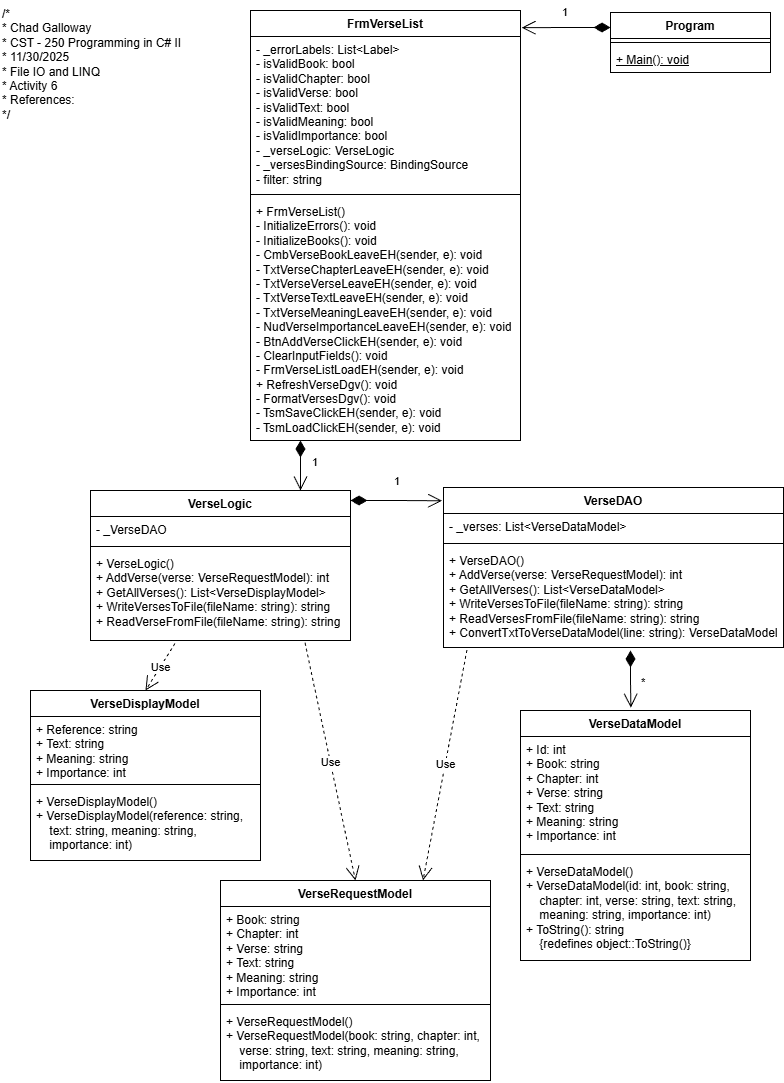

The diagram above was exported from draw.io. Its source (the exported page's mxGraphModel, read from the mxfile embedded in the PNG):
<mxGraphModel dx="1426" dy="743" grid="1" gridSize="10" guides="1" tooltips="1" connect="1" arrows="1" fold="1" page="1" pageScale="1" pageWidth="827" pageHeight="1169" math="0" shadow="0">
  <root>
    <mxCell id="WIyWlLk6GJQsqaUBKTNV-0" />
    <mxCell id="WIyWlLk6GJQsqaUBKTNV-1" parent="WIyWlLk6GJQsqaUBKTNV-0" />
    <mxCell id="_Tz8nVxp29_hwAzKqYyD-0" parent="WIyWlLk6GJQsqaUBKTNV-1" style="text;whiteSpace=wrap;html=1;" value="/* &#10; * Chad Galloway &#10; * CST - 250 Programming in C# II &#10; * 11/30/2025 &#10; * File IO and LINQ &#10; * Activity 6 &#10; * References: &#10; */" vertex="1">
      <mxGeometry height="140" width="210" x="20" y="10" as="geometry" />
    </mxCell>
    <mxCell id="_Tz8nVxp29_hwAzKqYyD-1" parent="WIyWlLk6GJQsqaUBKTNV-1" style="swimlane;fontStyle=1;align=center;verticalAlign=top;childLayout=stackLayout;horizontal=1;startSize=26;horizontalStack=0;resizeParent=1;resizeParentMax=0;resizeLast=0;collapsible=1;marginBottom=0;whiteSpace=wrap;html=1;" value="Program" vertex="1">
      <mxGeometry height="60" width="160" x="630" y="22" as="geometry" />
    </mxCell>
    <mxCell id="_Tz8nVxp29_hwAzKqYyD-3" parent="_Tz8nVxp29_hwAzKqYyD-1" style="line;strokeWidth=1;fillColor=none;align=left;verticalAlign=middle;spacingTop=-1;spacingLeft=3;spacingRight=3;rotatable=0;labelPosition=right;points=[];portConstraint=eastwest;strokeColor=inherit;" value="" vertex="1">
      <mxGeometry height="8" width="160" y="26" as="geometry" />
    </mxCell>
    <mxCell id="_Tz8nVxp29_hwAzKqYyD-4" parent="_Tz8nVxp29_hwAzKqYyD-1" style="text;strokeColor=none;fillColor=none;align=left;verticalAlign=top;spacingLeft=4;spacingRight=4;overflow=hidden;rotatable=0;points=[[0,0.5],[1,0.5]];portConstraint=eastwest;whiteSpace=wrap;html=1;" value="&lt;u&gt;+ Main(): void&lt;/u&gt;" vertex="1">
      <mxGeometry height="26" width="160" y="34" as="geometry" />
    </mxCell>
    <mxCell id="_Tz8nVxp29_hwAzKqYyD-5" parent="WIyWlLk6GJQsqaUBKTNV-1" style="swimlane;fontStyle=1;align=center;verticalAlign=top;childLayout=stackLayout;horizontal=1;startSize=26;horizontalStack=0;resizeParent=1;resizeParentMax=0;resizeLast=0;collapsible=1;marginBottom=0;whiteSpace=wrap;html=1;" value="VerseLogic" vertex="1">
      <mxGeometry height="150" width="260" x="110" y="500" as="geometry" />
    </mxCell>
    <mxCell id="_Tz8nVxp29_hwAzKqYyD-6" parent="_Tz8nVxp29_hwAzKqYyD-5" style="text;strokeColor=none;fillColor=none;align=left;verticalAlign=top;spacingLeft=4;spacingRight=4;overflow=hidden;rotatable=0;points=[[0,0.5],[1,0.5]];portConstraint=eastwest;whiteSpace=wrap;html=1;" value="- _VerseDAO" vertex="1">
      <mxGeometry height="26" width="260" y="26" as="geometry" />
    </mxCell>
    <mxCell id="_Tz8nVxp29_hwAzKqYyD-7" parent="_Tz8nVxp29_hwAzKqYyD-5" style="line;strokeWidth=1;fillColor=none;align=left;verticalAlign=middle;spacingTop=-1;spacingLeft=3;spacingRight=3;rotatable=0;labelPosition=right;points=[];portConstraint=eastwest;strokeColor=inherit;" value="" vertex="1">
      <mxGeometry height="8" width="260" y="52" as="geometry" />
    </mxCell>
    <mxCell id="_Tz8nVxp29_hwAzKqYyD-8" parent="_Tz8nVxp29_hwAzKqYyD-5" style="text;strokeColor=none;fillColor=none;align=left;verticalAlign=top;spacingLeft=4;spacingRight=4;overflow=hidden;rotatable=0;points=[[0,0.5],[1,0.5]];portConstraint=eastwest;whiteSpace=wrap;html=1;" value="+ VerseLogic()&lt;div&gt;+ AddVerse(verse: VerseRequestModel): int&lt;/div&gt;&lt;div&gt;+ GetAllVerses(): List&amp;lt;VerseDisplayModel&amp;gt;&lt;/div&gt;&lt;div&gt;+ WriteVersesToFile(fileName: string): string&lt;/div&gt;&lt;div&gt;+ ReadVerseFromFile(fileName: string): string&lt;/div&gt;" vertex="1">
      <mxGeometry height="90" width="260" y="60" as="geometry" />
    </mxCell>
    <mxCell id="_Tz8nVxp29_hwAzKqYyD-9" parent="WIyWlLk6GJQsqaUBKTNV-1" style="swimlane;fontStyle=1;align=center;verticalAlign=top;childLayout=stackLayout;horizontal=1;startSize=26;horizontalStack=0;resizeParent=1;resizeParentMax=0;resizeLast=0;collapsible=1;marginBottom=0;whiteSpace=wrap;html=1;" value="FrmVerseList" vertex="1">
      <mxGeometry height="430" width="270" x="270" y="20" as="geometry" />
    </mxCell>
    <mxCell id="_Tz8nVxp29_hwAzKqYyD-10" parent="_Tz8nVxp29_hwAzKqYyD-9" style="text;strokeColor=none;fillColor=none;align=left;verticalAlign=top;spacingLeft=4;spacingRight=4;overflow=hidden;rotatable=0;points=[[0,0.5],[1,0.5]];portConstraint=eastwest;whiteSpace=wrap;html=1;" value="&lt;div&gt;- _errorLabels: List&amp;lt;Label&amp;gt;&lt;/div&gt;&lt;div&gt;- isValidBook: bool&lt;/div&gt;&lt;div&gt;- isValidChapter&lt;span style=&quot;background-color: transparent; color: light-dark(rgb(0, 0, 0), rgb(255, 255, 255));&quot;&gt;: bool&lt;/span&gt;&lt;/div&gt;&lt;div&gt;- isValidVerse&lt;span style=&quot;background-color: transparent; color: light-dark(rgb(0, 0, 0), rgb(255, 255, 255));&quot;&gt;: bool&lt;/span&gt;&lt;/div&gt;&lt;div&gt;- isValidText&lt;span style=&quot;background-color: transparent; color: light-dark(rgb(0, 0, 0), rgb(255, 255, 255));&quot;&gt;: bool&lt;/span&gt;&lt;/div&gt;&lt;div&gt;- isValidMeaning&lt;span style=&quot;background-color: transparent; color: light-dark(rgb(0, 0, 0), rgb(255, 255, 255));&quot;&gt;: bool&lt;/span&gt;&lt;/div&gt;&lt;div&gt;- isValidImportance&lt;span style=&quot;background-color: transparent; color: light-dark(rgb(0, 0, 0), rgb(255, 255, 255));&quot;&gt;: bool&lt;/span&gt;&lt;/div&gt;&lt;div&gt;- _verseLogic: VerseLogic&lt;/div&gt;&lt;div&gt;- _versesBindingSource: BindingSource&lt;/div&gt;&lt;div&gt;- filter: string&lt;/div&gt;&lt;div&gt;&lt;br&gt;&lt;/div&gt;" vertex="1">
      <mxGeometry height="154" width="270" y="26" as="geometry" />
    </mxCell>
    <mxCell id="_Tz8nVxp29_hwAzKqYyD-11" parent="_Tz8nVxp29_hwAzKqYyD-9" style="line;strokeWidth=1;fillColor=none;align=left;verticalAlign=middle;spacingTop=-1;spacingLeft=3;spacingRight=3;rotatable=0;labelPosition=right;points=[];portConstraint=eastwest;strokeColor=inherit;" value="" vertex="1">
      <mxGeometry height="8" width="270" y="180" as="geometry" />
    </mxCell>
    <mxCell id="_Tz8nVxp29_hwAzKqYyD-12" parent="_Tz8nVxp29_hwAzKqYyD-9" style="text;strokeColor=none;fillColor=none;align=left;verticalAlign=top;spacingLeft=4;spacingRight=4;overflow=hidden;rotatable=0;points=[[0,0.5],[1,0.5]];portConstraint=eastwest;whiteSpace=wrap;html=1;" value="&lt;div&gt;+ FrmVerseList()&lt;/div&gt;&lt;div&gt;&lt;span style=&quot;background-color: transparent; color: light-dark(rgb(0, 0, 0), rgb(255, 255, 255));&quot;&gt;- InitializeErrors(): void&lt;/span&gt;&lt;/div&gt;&lt;div&gt;- InitializeBooks(): void&lt;/div&gt;&lt;div&gt;- CmbVerseBookLeaveEH(sender, e): void&lt;/div&gt;&lt;div&gt;- TxtVerseChapterLeaveEH(sender, e): void&lt;/div&gt;&lt;div&gt;- TxtVerseVerseLeaveEH(sender, e): void&lt;/div&gt;&lt;div&gt;- TxtVerseTextLeaveEH(sender, e): void&lt;/div&gt;&lt;div&gt;&lt;span style=&quot;background-color: transparent; color: light-dark(rgb(0, 0, 0), rgb(255, 255, 255));&quot;&gt;- TxtVerseMeaningLeaveEH(sender, e): void&lt;/span&gt;&lt;/div&gt;&lt;div&gt;- NudVerseImportanceLeaveEH(sender, e): void&lt;/div&gt;&lt;div&gt;- BtnAddVerseClickEH(sender, e): void&lt;/div&gt;&lt;div&gt;- ClearInputFields(): void&lt;/div&gt;&lt;div&gt;- FrmVerseListLoadEH(sender, e): void&lt;/div&gt;&lt;div&gt;+ RefreshVerseDgv(): void&lt;/div&gt;&lt;div&gt;- FormatVersesDgv(): void&lt;/div&gt;&lt;div&gt;- TsmSaveClickEH(sender, e): void&lt;/div&gt;&lt;div&gt;- TsmLoadClickEH(sender, e): void&lt;/div&gt;" vertex="1">
      <mxGeometry height="242" width="270" y="188" as="geometry" />
    </mxCell>
    <mxCell id="_Tz8nVxp29_hwAzKqYyD-13" parent="WIyWlLk6GJQsqaUBKTNV-1" style="swimlane;fontStyle=1;align=center;verticalAlign=top;childLayout=stackLayout;horizontal=1;startSize=26;horizontalStack=0;resizeParent=1;resizeParentMax=0;resizeLast=0;collapsible=1;marginBottom=0;whiteSpace=wrap;html=1;" value="VerseDataModel" vertex="1">
      <mxGeometry height="250" width="230" x="540" y="720" as="geometry" />
    </mxCell>
    <mxCell id="_Tz8nVxp29_hwAzKqYyD-14" parent="_Tz8nVxp29_hwAzKqYyD-13" style="text;strokeColor=none;fillColor=none;align=left;verticalAlign=top;spacingLeft=4;spacingRight=4;overflow=hidden;rotatable=0;points=[[0,0.5],[1,0.5]];portConstraint=eastwest;whiteSpace=wrap;html=1;" value="+ Id: int&lt;div&gt;+ Book: string&lt;/div&gt;&lt;div&gt;+ Chapter: int&lt;/div&gt;&lt;div&gt;+ Verse: string&lt;/div&gt;&lt;div&gt;+ Text: string&lt;/div&gt;&lt;div&gt;+ Meaning: string&lt;/div&gt;&lt;div&gt;+ Importance: int&lt;/div&gt;" vertex="1">
      <mxGeometry height="114" width="230" y="26" as="geometry" />
    </mxCell>
    <mxCell id="_Tz8nVxp29_hwAzKqYyD-15" parent="_Tz8nVxp29_hwAzKqYyD-13" style="line;strokeWidth=1;fillColor=none;align=left;verticalAlign=middle;spacingTop=-1;spacingLeft=3;spacingRight=3;rotatable=0;labelPosition=right;points=[];portConstraint=eastwest;strokeColor=inherit;" value="" vertex="1">
      <mxGeometry height="8" width="230" y="140" as="geometry" />
    </mxCell>
    <mxCell id="_Tz8nVxp29_hwAzKqYyD-16" parent="_Tz8nVxp29_hwAzKqYyD-13" style="text;strokeColor=none;fillColor=none;align=left;verticalAlign=top;spacingLeft=4;spacingRight=4;overflow=hidden;rotatable=0;points=[[0,0.5],[1,0.5]];portConstraint=eastwest;whiteSpace=wrap;html=1;" value="+ VerseDataModel()&lt;div&gt;+ VerseDataModel(id: int, book: string,&amp;nbsp; &amp;nbsp; &amp;nbsp; &amp;nbsp; chapter: int, verse: string, text: string,&amp;nbsp; &amp;nbsp; &amp;nbsp; meaning: string, importance: int)&lt;/div&gt;&lt;div&gt;+ ToString(): string&amp;nbsp;&lt;/div&gt;&lt;div&gt;&amp;nbsp; &amp;nbsp; {redefines object::ToString()}&lt;/div&gt;" vertex="1">
      <mxGeometry height="102" width="230" y="148" as="geometry" />
    </mxCell>
    <mxCell id="_Tz8nVxp29_hwAzKqYyD-17" parent="WIyWlLk6GJQsqaUBKTNV-1" style="swimlane;fontStyle=1;align=center;verticalAlign=top;childLayout=stackLayout;horizontal=1;startSize=26;horizontalStack=0;resizeParent=1;resizeParentMax=0;resizeLast=0;collapsible=1;marginBottom=0;whiteSpace=wrap;html=1;" value="VerseDisplayModel" vertex="1">
      <mxGeometry height="170" width="230" x="50" y="700" as="geometry" />
    </mxCell>
    <mxCell id="_Tz8nVxp29_hwAzKqYyD-18" parent="_Tz8nVxp29_hwAzKqYyD-17" style="text;strokeColor=none;fillColor=none;align=left;verticalAlign=top;spacingLeft=4;spacingRight=4;overflow=hidden;rotatable=0;points=[[0,0.5],[1,0.5]];portConstraint=eastwest;whiteSpace=wrap;html=1;" value="+ Reference: string&lt;div&gt;+ Text: string&lt;/div&gt;&lt;div&gt;+ Meaning: string&lt;/div&gt;&lt;div&gt;+ Importance: int&lt;/div&gt;" vertex="1">
      <mxGeometry height="64" width="230" y="26" as="geometry" />
    </mxCell>
    <mxCell id="_Tz8nVxp29_hwAzKqYyD-19" parent="_Tz8nVxp29_hwAzKqYyD-17" style="line;strokeWidth=1;fillColor=none;align=left;verticalAlign=middle;spacingTop=-1;spacingLeft=3;spacingRight=3;rotatable=0;labelPosition=right;points=[];portConstraint=eastwest;strokeColor=inherit;" value="" vertex="1">
      <mxGeometry height="8" width="230" y="90" as="geometry" />
    </mxCell>
    <mxCell id="_Tz8nVxp29_hwAzKqYyD-20" parent="_Tz8nVxp29_hwAzKqYyD-17" style="text;strokeColor=none;fillColor=none;align=left;verticalAlign=top;spacingLeft=4;spacingRight=4;overflow=hidden;rotatable=0;points=[[0,0.5],[1,0.5]];portConstraint=eastwest;whiteSpace=wrap;html=1;" value="+ VerseDisplayModel()&lt;div&gt;+ VerseDisplayModel(reference&lt;span style=&quot;background-color: transparent; color: light-dark(rgb(0, 0, 0), rgb(255, 255, 255));&quot;&gt;: string,&amp;nbsp; &amp;nbsp; &amp;nbsp; &amp;nbsp; text: string, meaning: string,&amp;nbsp; &amp;nbsp; &amp;nbsp; &amp;nbsp; &amp;nbsp; &amp;nbsp; &amp;nbsp; &amp;nbsp; &amp;nbsp; &amp;nbsp; &amp;nbsp; importance: int&lt;/span&gt;&lt;span style=&quot;background-color: transparent; color: light-dark(rgb(0, 0, 0), rgb(255, 255, 255));&quot;&gt;)&lt;/span&gt;&lt;/div&gt;" vertex="1">
      <mxGeometry height="72" width="230" y="98" as="geometry" />
    </mxCell>
    <mxCell id="_Tz8nVxp29_hwAzKqYyD-21" parent="WIyWlLk6GJQsqaUBKTNV-1" style="swimlane;fontStyle=1;align=center;verticalAlign=top;childLayout=stackLayout;horizontal=1;startSize=26;horizontalStack=0;resizeParent=1;resizeParentMax=0;resizeLast=0;collapsible=1;marginBottom=0;whiteSpace=wrap;html=1;" value="VerseRequestModel" vertex="1">
      <mxGeometry height="200" width="270" x="240" y="890" as="geometry" />
    </mxCell>
    <mxCell id="_Tz8nVxp29_hwAzKqYyD-22" parent="_Tz8nVxp29_hwAzKqYyD-21" style="text;strokeColor=none;fillColor=none;align=left;verticalAlign=top;spacingLeft=4;spacingRight=4;overflow=hidden;rotatable=0;points=[[0,0.5],[1,0.5]];portConstraint=eastwest;whiteSpace=wrap;html=1;" value="&lt;div&gt;+ Book: string&lt;/div&gt;&lt;div&gt;+ Chapter: int&lt;/div&gt;&lt;div&gt;+ Verse: string&lt;/div&gt;&lt;div&gt;+ Text: string&lt;/div&gt;&lt;div&gt;+ Meaning: string&lt;/div&gt;&lt;div&gt;+ Importance: int&lt;/div&gt;" vertex="1">
      <mxGeometry height="94" width="270" y="26" as="geometry" />
    </mxCell>
    <mxCell id="_Tz8nVxp29_hwAzKqYyD-23" parent="_Tz8nVxp29_hwAzKqYyD-21" style="line;strokeWidth=1;fillColor=none;align=left;verticalAlign=middle;spacingTop=-1;spacingLeft=3;spacingRight=3;rotatable=0;labelPosition=right;points=[];portConstraint=eastwest;strokeColor=inherit;" value="" vertex="1">
      <mxGeometry height="8" width="270" y="120" as="geometry" />
    </mxCell>
    <mxCell id="_Tz8nVxp29_hwAzKqYyD-24" parent="_Tz8nVxp29_hwAzKqYyD-21" style="text;strokeColor=none;fillColor=none;align=left;verticalAlign=top;spacingLeft=4;spacingRight=4;overflow=hidden;rotatable=0;points=[[0,0.5],[1,0.5]];portConstraint=eastwest;whiteSpace=wrap;html=1;" value="+ VerseRequestModel()&lt;div&gt;+ VerseRequestModel(book: string, chapter: int,&amp;nbsp; &amp;nbsp; &amp;nbsp; verse: string, text: string, meaning: string,&amp;nbsp; &amp;nbsp; &amp;nbsp; &amp;nbsp; &amp;nbsp; &amp;nbsp; importance: int)&lt;/div&gt;" vertex="1">
      <mxGeometry height="72" width="270" y="128" as="geometry" />
    </mxCell>
    <mxCell id="_Tz8nVxp29_hwAzKqYyD-25" parent="WIyWlLk6GJQsqaUBKTNV-1" style="swimlane;fontStyle=1;align=center;verticalAlign=top;childLayout=stackLayout;horizontal=1;startSize=26;horizontalStack=0;resizeParent=1;resizeParentMax=0;resizeLast=0;collapsible=1;marginBottom=0;whiteSpace=wrap;html=1;" value="VerseDAO" vertex="1">
      <mxGeometry height="160" width="340" x="463" y="497" as="geometry" />
    </mxCell>
    <mxCell id="_Tz8nVxp29_hwAzKqYyD-26" parent="_Tz8nVxp29_hwAzKqYyD-25" style="text;strokeColor=none;fillColor=none;align=left;verticalAlign=top;spacingLeft=4;spacingRight=4;overflow=hidden;rotatable=0;points=[[0,0.5],[1,0.5]];portConstraint=eastwest;whiteSpace=wrap;html=1;" value="- _verses: List&amp;lt;VerseDataModel&amp;gt;" vertex="1">
      <mxGeometry height="26" width="340" y="26" as="geometry" />
    </mxCell>
    <mxCell id="_Tz8nVxp29_hwAzKqYyD-27" parent="_Tz8nVxp29_hwAzKqYyD-25" style="line;strokeWidth=1;fillColor=none;align=left;verticalAlign=middle;spacingTop=-1;spacingLeft=3;spacingRight=3;rotatable=0;labelPosition=right;points=[];portConstraint=eastwest;strokeColor=inherit;" value="" vertex="1">
      <mxGeometry height="8" width="340" y="52" as="geometry" />
    </mxCell>
    <mxCell id="_Tz8nVxp29_hwAzKqYyD-28" parent="_Tz8nVxp29_hwAzKqYyD-25" style="text;strokeColor=none;fillColor=none;align=left;verticalAlign=top;spacingLeft=4;spacingRight=4;overflow=hidden;rotatable=0;points=[[0,0.5],[1,0.5]];portConstraint=eastwest;whiteSpace=wrap;html=1;" value="+ VerseDAO()&lt;div&gt;+ AddVerse(verse: VerseRequestModel): int&lt;/div&gt;&lt;div&gt;+ GetAllVerses(): List&amp;lt;VerseDataModel&amp;gt;&lt;/div&gt;&lt;div&gt;+ WriteVersesToFile(fileName: string): string&lt;/div&gt;&lt;div&gt;+ ReadVersesFromFile(fileName: string): string&lt;/div&gt;&lt;div&gt;+ ConvertTxtToVerseDataModel(line: string): VerseDataModel&lt;/div&gt;" vertex="1">
      <mxGeometry height="100" width="340" y="60" as="geometry" />
    </mxCell>
    <mxCell id="H4_eKGtClI8GP9rJCsCy-51" edge="1" parent="WIyWlLk6GJQsqaUBKTNV-1" source="_Tz8nVxp29_hwAzKqYyD-1" style="endArrow=open;html=1;endSize=12;startArrow=diamondThin;startSize=14;startFill=1;edgeStyle=orthogonalEdgeStyle;align=left;verticalAlign=bottom;rounded=0;exitX=0;exitY=0.25;exitDx=0;exitDy=0;entryX=1.004;entryY=0.04;entryDx=0;entryDy=0;entryPerimeter=0;" target="_Tz8nVxp29_hwAzKqYyD-9" value="1">
      <mxGeometry relative="1" x="0.1305" y="-6" as="geometry">
        <mxPoint as="offset" />
        <mxPoint x="570" y="190" as="sourcePoint" />
        <mxPoint x="570" y="50" as="targetPoint" />
      </mxGeometry>
    </mxCell>
    <mxCell id="H4_eKGtClI8GP9rJCsCy-52" edge="1" parent="WIyWlLk6GJQsqaUBKTNV-1" source="_Tz8nVxp29_hwAzKqYyD-12" style="endArrow=open;html=1;endSize=12;startArrow=diamondThin;startSize=14;startFill=1;edgeStyle=orthogonalEdgeStyle;align=left;verticalAlign=bottom;rounded=0;exitX=0.185;exitY=1;exitDx=0;exitDy=0;exitPerimeter=0;" value="1">
      <mxGeometry relative="1" x="0.2502" y="10" as="geometry">
        <mxPoint as="offset" />
        <mxPoint x="321" y="430" as="sourcePoint" />
        <mxPoint x="320" y="500" as="targetPoint" />
      </mxGeometry>
    </mxCell>
    <mxCell id="H4_eKGtClI8GP9rJCsCy-53" edge="1" parent="WIyWlLk6GJQsqaUBKTNV-1" style="endArrow=open;html=1;endSize=12;startArrow=diamondThin;startSize=14;startFill=1;edgeStyle=orthogonalEdgeStyle;align=left;verticalAlign=bottom;rounded=0;entryX=-0.004;entryY=0.083;entryDx=0;entryDy=0;entryPerimeter=0;" target="_Tz8nVxp29_hwAzKqYyD-25" value="1">
      <mxGeometry relative="1" x="-0.0822" y="10" as="geometry">
        <mxPoint as="offset" />
        <mxPoint x="370" y="510" as="sourcePoint" />
        <mxPoint x="530" y="510" as="targetPoint" />
      </mxGeometry>
    </mxCell>
    <mxCell id="H4_eKGtClI8GP9rJCsCy-55" edge="1" parent="WIyWlLk6GJQsqaUBKTNV-1" source="_Tz8nVxp29_hwAzKqYyD-28" style="endArrow=open;endSize=12;dashed=1;html=1;rounded=0;exitX=0.069;exitY=1.025;exitDx=0;exitDy=0;exitPerimeter=0;entryX=0.75;entryY=0;entryDx=0;entryDy=0;" target="_Tz8nVxp29_hwAzKqYyD-21" value="Use">
      <mxGeometry relative="1" width="160" as="geometry">
        <mxPoint x="670" y="590" as="sourcePoint" />
        <mxPoint x="830" y="590" as="targetPoint" />
      </mxGeometry>
    </mxCell>
    <mxCell id="H4_eKGtClI8GP9rJCsCy-56" edge="1" parent="WIyWlLk6GJQsqaUBKTNV-1" source="_Tz8nVxp29_hwAzKqYyD-8" style="endArrow=open;endSize=12;dashed=1;html=1;rounded=0;exitX=0.825;exitY=1.025;exitDx=0;exitDy=0;exitPerimeter=0;entryX=0.5;entryY=0;entryDx=0;entryDy=0;" target="_Tz8nVxp29_hwAzKqYyD-21" value="Use">
      <mxGeometry relative="1" width="160" as="geometry">
        <mxPoint x="670" y="590" as="sourcePoint" />
        <mxPoint x="830" y="590" as="targetPoint" />
      </mxGeometry>
    </mxCell>
    <mxCell id="H4_eKGtClI8GP9rJCsCy-57" edge="1" parent="WIyWlLk6GJQsqaUBKTNV-1" source="_Tz8nVxp29_hwAzKqYyD-8" style="endArrow=open;endSize=12;dashed=1;html=1;rounded=0;exitX=0.325;exitY=1.033;exitDx=0;exitDy=0;exitPerimeter=0;entryX=0.5;entryY=0;entryDx=0;entryDy=0;" target="_Tz8nVxp29_hwAzKqYyD-17" value="Use">
      <mxGeometry relative="1" width="160" as="geometry">
        <mxPoint x="670" y="690" as="sourcePoint" />
        <mxPoint x="830" y="690" as="targetPoint" />
      </mxGeometry>
    </mxCell>
    <mxCell id="H4_eKGtClI8GP9rJCsCy-58" edge="1" parent="WIyWlLk6GJQsqaUBKTNV-1" style="endArrow=open;html=1;endSize=12;startArrow=diamondThin;startSize=14;startFill=1;edgeStyle=orthogonalEdgeStyle;align=left;verticalAlign=bottom;rounded=0;entryX=0.48;entryY=-0.011;entryDx=0;entryDy=0;entryPerimeter=0;" target="_Tz8nVxp29_hwAzKqYyD-13" value="*">
      <mxGeometry relative="1" x="0.4526" y="10" as="geometry">
        <mxPoint x="-1" y="-1" as="offset" />
        <mxPoint x="650" y="660" as="sourcePoint" />
        <mxPoint x="810" y="620" as="targetPoint" />
      </mxGeometry>
    </mxCell>
  </root>
</mxGraphModel>